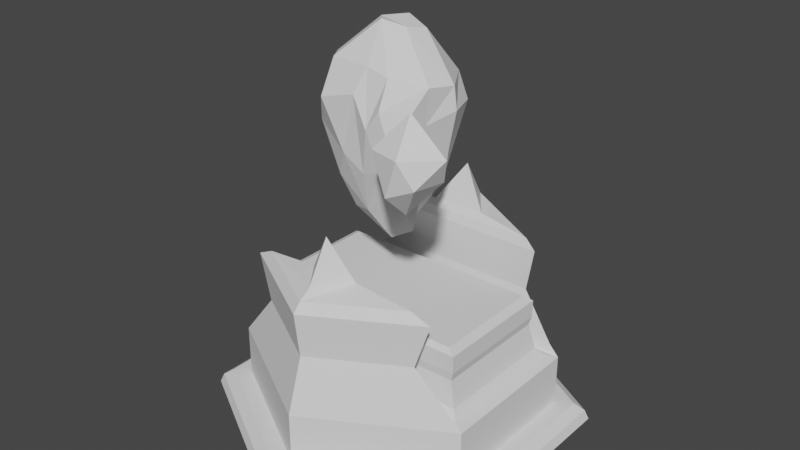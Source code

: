 # Source: RockTower2.blend  (saved by Blender 2.81.16; exported with 4.5.12 LTS)
import bpy
from mathutils import Matrix  # noqa: F401  (used for matrix-valued properties, if any)

bpy.ops.wm.read_factory_settings(use_empty=True)
scene = bpy.context.scene
scene.name = 'Scene'

# ---- collections
col_collection = bpy.data.collections.new('Collection'); scene.collection.children.link(col_collection)

# ---- world
world_world = bpy.data.worlds.new('World'); scene.world = world_world
world_world.use_nodes = True; world_world.node_tree.nodes.clear()
_N = world_world.node_tree.nodes; _L = world_world.node_tree.links
n0 = _N.new('ShaderNodeOutputWorld'); n0.name = 'World Output'; n0.location = (300, 300)
n1 = _N.new('ShaderNodeBackground'); n1.name = 'Background'; n1.location = (10, 300)
n1.inputs[0].default_value = (0.05088, 0.05088, 0.05088, 1.0)
_L.new(n1.outputs[0], n0.inputs[0])
n0.is_active_output = True
world_world.color = (0.05088, 0.05088, 0.05088)
world_world.use_sun_shadow = False
world_world.sun_shadow_jitter_overblur = 0.0

# ---- meshes
me_cylinder_002 = bpy.data.meshes.new('Cylinder.002')
me_cylinder_002.from_pydata([(1.013e-08, 1.01, -0.5064), (9.684e-09, 0.9875, -0.4567), (0.866, 0.5101, -0.5064), (0.8464, 0.4988, -0.4567), (0.866, -0.4899, -0.5064), (0.8464, -0.4786, -0.4567), (-7.729e-08, -0.9899, -0.5064), (-7.576e-08, -0.9673, -0.4567), (-0.866, -0.4899, -0.5064), (-0.8464, -0.4786, -0.4567), (-0.866, 0.5101, -0.5064), (-0.8464, 0.4988, -0.4567), (0.7088, 0.4193, -0.4172), (7.25e-09, 0.8286, -0.4172), (0.7088, -0.3991, -0.4172), (-6.444e-08, -0.8084, -0.4172), (-0.7088, -0.3991, -0.4172), (-0.7088, 0.4193, -0.4172), (0.794, 0.4685, -0.4172), (7.25e-09, 0.9269, -0.4172), (0.794, -0.4483, -0.4172), (-7.29e-08, -0.9067, -0.4172), (-0.794, -0.4483, -0.4172), (-0.794, 0.4685, -0.4172), (0.7088, 0.4193, -0.1439), (-2.112e-09, 0.8286, -0.1439), (0.7088, -0.3991, -0.1439), (-7.38e-08, -0.8084, -0.1439), (-0.7088, -0.3991, -0.1439), (-0.7088, 0.4193, -0.1439), (0.6463, 0.4314, -0.09282), (7.211e-10, 0.8045, -0.09282), (-0.6463, 0.4314, -0.09282), (0.5053, 0.4585, 0.3838), (7.108e-09, 0.7502, 0.3838), (-0.5053, 0.4585, 0.3838), (-7.135e-08, -0.7933, -0.09766), (0.6696, -0.4067, -0.09766), (-0.6696, -0.4067, -0.09766), (-6.355e-08, -0.7451, 0.3838), (0.5444, -0.4308, 0.3838), (-0.5444, -0.4308, 0.3838), (-4.947e-08, -0.4308, 0.3838), (1.013e-08, 0.4585, 0.3838), (0.611, -0.3287, -0.09159), (0.611, 0.3489, -0.09159), (-0.611, 0.3489, -0.09159), (-0.611, -0.3287, -0.09159), (0.6425, -0.3608, -0.128), (0.6425, 0.381, -0.128), (-0.6425, 0.381, -0.128), (-0.6425, -0.3608, -0.128), (0.5774, -0.3101, 0.04482), (0.5774, 0.3303, 0.04482), (-0.5774, 0.3303, 0.04482), (-0.5774, -0.3101, 0.04482), (0.5903, -0.3173, 0.09254), (0.5903, 0.3375, 0.09254), (-0.5903, 0.3375, 0.09254), (-0.5903, -0.3173, 0.09254), (0.5903, -0.3173, 0.186), (0.5903, 0.3375, 0.186), (-0.5903, 0.3375, 0.186), (-0.5903, -0.3173, 0.186), (0.545, -0.2922, 0.2074), (0.545, 0.3123, 0.2074), (-0.545, 0.3123, 0.2074), (-0.545, -0.2922, 0.2074), (-6.092e-08, -0.701, 0.4343), (-0.4455, 0.47, 0.4343), (9.816e-09, 0.7272, 0.4343), (0.4455, 0.47, 0.4343), (0.4426, -0.4455, 0.4343), (-0.4426, -0.4455, 0.4343), (-4.947e-08, -0.4455, 0.4343), (0.149, 0.4905, 0.4735), (-0.149, 0.4905, 0.4735), (1.937e-08, 0.6862, 0.4735), (0.1325, -0.4661, 0.4735), (-4.947e-08, -0.4661, 0.4735), (-5.723e-08, -0.6392, 0.4735), (-0.1325, -0.4661, 0.4735), (5.347e-08, 0.5611, 0.6917), (-4.999e-08, -0.5147, 0.6917), (0.4613, 0.467, 0.1455), (-0.4613, 0.467, 0.1455), (8.688e-09, 0.7333, 0.1455), (-0.4666, -0.4458, 0.1431), (0.4666, -0.4458, 0.1431), (-6.008e-08, -0.7151, 0.1431)], [], [(0, 1, 3, 2), (2, 3, 5, 4), (4, 5, 7, 6), (6, 7, 9, 8), (3, 1, 19, 18), (8, 9, 11, 10), (10, 11, 1, 0), (0, 2, 4, 6, 8, 10), (17, 16, 28, 29), (7, 5, 20, 21), (1, 11, 23, 19), (9, 7, 21, 22), (5, 3, 18, 20), (11, 9, 22, 23), (13, 12, 18, 19), (12, 14, 20, 18), (14, 15, 21, 20), (15, 16, 22, 21), (16, 17, 23, 22), (17, 13, 19, 23), (29, 28, 51, 50), (15, 14, 26, 27), (12, 13, 25, 24), (13, 17, 29, 25), (16, 15, 27, 28), (14, 12, 24, 26), (85, 84, 33, 43, 35), (26, 28, 38, 37), (29, 24, 30, 32), (25, 29, 32, 31), (24, 25, 31, 30), (39, 40, 72, 68), (86, 85, 35, 34), (84, 86, 34, 33), (88, 87, 41, 42, 40), (28, 27, 36, 38), (27, 26, 37, 36), (71, 70, 77, 75), (87, 89, 39, 41), (89, 88, 40, 39), (74, 73, 81, 79), (47, 44, 52, 55), (24, 29, 50, 49), (26, 24, 49, 48), (28, 26, 48, 51), (45, 44, 48, 49), (47, 46, 50, 51), (44, 47, 51, 48), (46, 45, 49, 50), (53, 54, 58, 57), (44, 45, 53, 52), (45, 46, 54, 53), (46, 47, 55, 54), (59, 56, 60, 63), (54, 55, 59, 58), (55, 52, 56, 59), (52, 53, 57, 56), (63, 60, 64, 67), (56, 57, 61, 60), (57, 58, 62, 61), (58, 59, 63, 62), (65, 66, 67, 64), (60, 61, 65, 64), (61, 62, 66, 65), (62, 63, 67, 66), (34, 35, 69, 70), (35, 33, 71, 69), (41, 39, 68, 73), (33, 34, 70, 71), (40, 42, 74, 72), (42, 41, 73, 74), (79, 81, 83), (70, 69, 76, 77), (69, 71, 75, 76), (77, 76, 82), (72, 74, 79, 78), (73, 68, 80, 81), (68, 72, 78, 80), (78, 79, 83), (75, 77, 82), (76, 75, 82), (81, 80, 83), (80, 78, 83), (30, 31, 86, 84), (31, 32, 85, 86), (32, 30, 84, 85), (36, 37, 88, 89), (38, 36, 89, 87), (37, 38, 87, 88)])
_uv = me_cylinder_002.uv_layers.new(name='UVMap')
_uv.uv.foreach_set('vector', [1.0, 0.5, 1.0, 1.0, 0.8333, 1.0, 0.8333, 0.5, 0.8333, 0.5, 0.8333, 1.0, 0.6667, 1.0, 0.6667, 0.5, 0.6667, 0.5, 0.6667, 1.0, 0.5, 1.0, 0.5, 0.5, 0.5, 0.5, 0.5, 1.0, 0.3333, 1.0, 0.3333, 0.5, 0.8333, 1.0, 1.0, 1.0, 1.0, 1.0, 0.8333, 1.0, 0.3333, 0.5, 0.3333, 1.0, 0.1667, 1.0, 0.1667, 0.5, 0.1667, 0.5, 0.1667, 1.0, -8.941e-08, 1.0, -8.941e-08, 0.5, 0.75, 0.49, 0.9578, 0.37, 0.9578, 0.13, 0.75, 0.01, 0.5422, 0.13, 0.5422, 0.37, 0.06445, 0.3571, 0.06445, 0.1429, 0.06445, 0.1429, 0.06445, 0.3571, 0.5, 1.0, 0.6667, 1.0, 0.6667, 1.0, 0.5, 1.0, -8.941e-08, 1.0, 0.1667, 1.0, 0.1667, 1.0, -8.941e-08, 1.0, 0.3333, 1.0, 0.5, 1.0, 0.5, 1.0, 0.3333, 1.0, 0.6667, 1.0, 0.8333, 1.0, 0.8333, 1.0, 0.6667, 1.0, 0.1667, 1.0, 0.3333, 1.0, 0.3333, 1.0, 0.1667, 1.0, 0.25, 0.4643, 0.4356, 0.3571, 0.4578, 0.37, 0.25, 0.49, 0.4356, 0.3571, 0.4356, 0.1429, 0.4578, 0.13, 0.4578, 0.37, 0.4356, 0.1429, 0.25, 0.03574, 0.25, 0.01, 0.4578, 0.13, 0.25, 0.03574, 0.06445, 0.1429, 0.04215, 0.13, 0.25, 0.01, 0.06445, 0.1429, 0.06445, 0.3571, 0.04215, 0.37, 0.04215, 0.13, 0.06445, 0.3571, 0.25, 0.4643, 0.25, 0.49, 0.04215, 0.37, 0.06445, 0.3571, 0.06445, 0.1429, 0.06445, 0.1429, 0.06445, 0.3571, 0.25, 0.03574, 0.4356, 0.1429, 0.4356, 0.1429, 0.25, 0.03574, 0.4356, 0.3571, 0.25, 0.4643, 0.25, 0.4643, 0.4356, 0.3571, 0.25, 0.4643, 0.06445, 0.3571, 0.06445, 0.3571, 0.25, 0.4643, 0.06445, 0.1429, 0.25, 0.03574, 0.25, 0.03574, 0.06445, 0.1429, 0.4356, 0.1429, 0.4356, 0.3571, 0.4356, 0.3571, 0.4356, 0.1429, 0.06445, 0.3571, 0.4356, 0.3571, 0.4356, 0.3571, 0.25, 0.3571, 0.06445, 0.3571, 0.4356, 0.1429, 0.06445, 0.1429, 0.06445, 0.1429, 0.4356, 0.1429, 0.06445, 0.3571, 0.4356, 0.3571, 0.4356, 0.3571, 0.06445, 0.3571, 0.25, 0.4643, 0.06445, 0.3571, 0.06445, 0.3571, 0.25, 0.4643, 0.4356, 0.3571, 0.25, 0.4643, 0.25, 0.4643, 0.4356, 0.3571, 0.25, 0.03574, 0.4356, 0.1429, 0.4356, 0.1429, 0.25, 0.03574, 0.25, 0.4643, 0.06445, 0.3571, 0.06445, 0.3571, 0.25, 0.4643, 0.4356, 0.3571, 0.25, 0.4643, 0.25, 0.4643, 0.4356, 0.3571, 0.4356, 0.1429, 0.06445, 0.1429, 0.06445, 0.1429, 0.25, 0.1429, 0.4356, 0.1429, 0.06445, 0.1429, 0.25, 0.03574, 0.25, 0.03574, 0.06445, 0.1429, 0.25, 0.03574, 0.4356, 0.1429, 0.4356, 0.1429, 0.25, 0.03574, 0.4356, 0.3571, 0.25, 0.4643, 0.25, 0.4643, 0.4356, 0.3571, 0.06445, 0.1429, 0.25, 0.03574, 0.25, 0.03574, 0.06445, 0.1429, 0.25, 0.03574, 0.4356, 0.1429, 0.4356, 0.1429, 0.25, 0.03574, 0.25, 0.1429, 0.06445, 0.1429, 0.06445, 0.1429, 0.25, 0.1429, 0.07395, 0.1524, 0.4261, 0.1524, 0.4261, 0.1524, 0.07395, 0.1524, 0.4356, 0.3571, 0.06445, 0.3571, 0.06445, 0.3571, 0.4356, 0.3571, 0.4356, 0.1429, 0.4356, 0.3571, 0.4356, 0.3571, 0.4356, 0.1429, 0.06445, 0.1429, 0.4356, 0.1429, 0.4356, 0.1429, 0.06445, 0.1429, 0.4261, 0.3476, 0.4261, 0.1524, 0.4356, 0.1429, 0.4356, 0.3571, 0.07395, 0.1524, 0.07395, 0.3476, 0.06445, 0.3571, 0.06445, 0.1429, 0.4261, 0.1524, 0.07395, 0.1524, 0.06445, 0.1429, 0.4356, 0.1429, 0.07395, 0.3476, 0.4261, 0.3476, 0.4356, 0.3571, 0.06445, 0.3571, 0.4261, 0.3476, 0.07395, 0.3476, 0.07395, 0.3476, 0.4261, 0.3476, 0.4261, 0.1524, 0.4261, 0.3476, 0.4261, 0.3476, 0.4261, 0.1524, 0.4261, 0.3476, 0.07395, 0.3476, 0.07395, 0.3476, 0.4261, 0.3476, 0.07395, 0.3476, 0.07395, 0.1524, 0.07395, 0.1524, 0.07395, 0.3476, 0.07395, 0.1524, 0.4261, 0.1524, 0.4261, 0.1524, 0.07395, 0.1524, 0.07395, 0.3476, 0.07395, 0.1524, 0.07395, 0.1524, 0.07395, 0.3476, 0.07395, 0.1524, 0.4261, 0.1524, 0.4261, 0.1524, 0.07395, 0.1524, 0.4261, 0.1524, 0.4261, 0.3476, 0.4261, 0.3476, 0.4261, 0.1524, 0.07395, 0.1524, 0.4261, 0.1524, 0.4261, 0.1524, 0.07395, 0.1524, 0.4261, 0.1524, 0.4261, 0.3476, 0.4261, 0.3476, 0.4261, 0.1524, 0.4261, 0.3476, 0.07395, 0.3476, 0.07395, 0.3476, 0.4261, 0.3476, 0.07395, 0.3476, 0.07395, 0.1524, 0.07395, 0.1524, 0.07395, 0.3476, 0.4261, 0.3476, 0.07395, 0.3476, 0.07395, 0.1524, 0.4261, 0.1524, 0.4261, 0.1524, 0.4261, 0.3476, 0.4261, 0.3476, 0.4261, 0.1524, 0.4261, 0.3476, 0.07395, 0.3476, 0.07395, 0.3476, 0.4261, 0.3476, 0.07395, 0.3476, 0.07395, 0.1524, 0.07395, 0.1524, 0.07395, 0.3476, 0.25, 0.4643, 0.06445, 0.3571, 0.06445, 0.3571, 0.25, 0.4643, 0.0, 0.0, 0.0, 0.0, 0.0, 0.0, 0.0, 0.0, 0.06445, 0.1429, 0.25, 0.03574, 0.25, 0.03574, 0.06445, 0.1429, 0.4356, 0.3571, 0.25, 0.4643, 0.25, 0.4643, 0.4356, 0.3571, 0.4356, 0.1429, 0.25, 0.1429, 0.25, 0.1429, 0.4356, 0.1429, 0.25, 0.1429, 0.06445, 0.1429, 0.06445, 0.1429, 0.25, 0.1429, 0.25, 0.1429, 0.06445, 0.1429, 0.25, 0.1429, 0.25, 0.4643, 0.06445, 0.3571, 0.06445, 0.3571, 0.25, 0.4643, 0.0, 0.0, 0.0, 0.0, 0.0, 0.0, 0.0, 0.0, 0.25, 0.4643, 0.06445, 0.3571, 0.25, 0.4643, 0.4356, 0.1429, 0.25, 0.1429, 0.25, 0.1429, 0.4356, 0.1429, 0.06445, 0.1429, 0.25, 0.03574, 0.25, 0.03574, 0.06445, 0.1429, 0.25, 0.03574, 0.4356, 0.1429, 0.4356, 0.1429, 0.25, 0.03574, 0.4356, 0.1429, 0.25, 0.1429, 0.4356, 0.1429, 0.4356, 0.3571, 0.25, 0.4643, 0.4356, 0.3571, 0.0, 0.0, 0.0, 0.0, 0.0, 0.0, 0.06445, 0.1429, 0.25, 0.03574, 0.06445, 0.1429, 0.25, 0.03574, 0.4356, 0.1429, 0.25, 0.03574, 0.4356, 0.3571, 0.25, 0.4643, 0.25, 0.4643, 0.4356, 0.3571, 0.25, 0.4643, 0.06445, 0.3571, 0.06445, 0.3571, 0.25, 0.4643, 0.06445, 0.3571, 0.4356, 0.3571, 0.4356, 0.3571, 0.06445, 0.3571, 0.25, 0.03574, 0.4356, 0.1429, 0.4356, 0.1429, 0.25, 0.03574, 0.06445, 0.1429, 0.25, 0.03574, 0.25, 0.03574, 0.06445, 0.1429, 0.4356, 0.1429, 0.06445, 0.1429, 0.06445, 0.1429, 0.4356, 0.1429])
me_cylinder_002.use_remesh_fix_poles = True
me_cylinder_002.use_remesh_preserve_attributes = False
me_cylinder_002.use_mirror_vertex_groups = False
me_cylinder_002.update()
me_icosphere = bpy.data.meshes.new('Icosphere')
me_icosphere.from_pydata([(-0.1582, -0.04968, -0.9354), (-0.1705, 0.1373, -0.8544), (0.04514, 0.1549, -0.8458), (0.1737, -0.03567, -0.8778), (0.0584, -0.1833, -0.9208), (0.2194, -0.3091, -0.3626), (0.2874, -0.308, -0.1242), (0.3236, -0.4787, -0.04356), (0.1846, -0.4782, -0.1726), (0.1184, -0.376, -0.4742), (-0.2625, -0.2714, -0.6769), (-0.04073, -0.369, -0.6198), (-0.01662, -0.4523, -0.2495), (-0.2311, -0.45, -0.122), (-0.3652, -0.351, -0.3873), (-0.4401, 0.1201, -0.5886), (-0.4611, -0.05941, -0.6412), (-0.5862, -0.09781, -0.4141), (-0.6212, 0.0162, -0.1503), (-0.5152, 0.1432, -0.3483), (0.01749, 0.3253, -0.4908), (-0.1991, 0.3022, -0.5009), (-0.2575, 0.3375, -0.2466), (-0.123, 0.4308, -0.1171), (0.09422, 0.3744, -0.2773), (0.3162, -0.06116, -0.1891), (0.2805, -0.05987, -0.4756), (0.2654, 0.12, -0.5537), (0.3458, 0.1913, -0.3201), (0.4236, 0.1213, -0.0921), (-0.09673, -0.4719, 0.4314), (0.0669, -0.5126, 0.1778), (0.2104, -0.517, 0.366), (0.1965, -0.3882, 0.6052), (-0.02329, -0.3782, 0.6582), (-0.6003, -0.2123, 0.3468), (-0.5652, -0.35, 0.06862), (-0.4317, -0.4906, 0.3382), (-0.4023, -0.3567, 0.6566), (-0.4958, -0.2041, 0.65), (-0.3925, 0.3758, 0.2599), (-0.4767, 0.269, 0.07314), (-0.5987, 0.1546, 0.2579), (-0.477, 0.1278, 0.5368), (-0.3517, 0.3074, 0.507), (0.3918, 0.4115, 0.2527), (0.2219, 0.497, 0.07426), (-0.01262, 0.5676, 0.2333), (0.04619, 0.4871, 0.4829), (0.2823, 0.4232, 0.4815), (0.384, -0.32, 0.3327), (0.3917, -0.1552, 0.183), (0.5288, 0.07872, 0.2809), (0.5127, 0.06227, 0.4961), (0.4468, -0.1826, 0.5243), (-0.0794, -0.1394, 0.9781), (0.1327, -0.09065, 0.9427), (0.1879, 0.1069, 0.8982), (-0.02124, 0.1436, 0.9714), (-0.1966, 0.001357, 0.9525)], [], [(5, 3, 26), (1, 15, 21), (4, 9, 11), (2, 20, 27), (12, 8, 31), (7, 50, 32), (6, 25, 51), (13, 30, 37), (18, 35, 42), (23, 40, 47), (17, 14, 36), (22, 19, 41), (28, 24, 46), (29, 45, 52), (33, 54, 56), (38, 34, 55), (43, 39, 59), (48, 44, 58), (53, 49, 57), (0, 1, 2, 3, 4), (5, 6, 7, 8, 9), (10, 11, 12, 13, 14), (15, 16, 17, 18, 19), (20, 21, 22, 23, 24), (25, 26, 27, 28, 29), (30, 31, 32, 33, 34), (35, 36, 37, 38, 39), (40, 41, 42, 43, 44), (45, 46, 47, 48, 49), (50, 51, 52, 53, 54), (55, 56, 57, 58, 59), (10, 0, 4, 11), (3, 5, 9, 4), (8, 12, 11, 9), (25, 6, 5, 26), (2, 27, 26, 3), (15, 1, 0, 16), (14, 17, 16, 10), (20, 2, 1, 21), (19, 22, 21, 15), (24, 28, 27, 20), (50, 7, 6, 51), (29, 52, 51, 25), (30, 13, 12, 31), (7, 32, 31, 8), (35, 18, 17, 36), (13, 37, 36, 14), (40, 23, 22, 41), (18, 42, 41, 19), (45, 29, 28, 46), (23, 47, 46, 24), (54, 33, 32, 50), (34, 38, 37, 30), (39, 43, 42, 35), (44, 48, 47, 40), (49, 53, 52, 45), (55, 34, 33, 56), (53, 57, 56, 54), (59, 39, 38, 55), (58, 44, 43, 59), (57, 49, 48, 58), (0, 10, 16)])
_uv = me_icosphere.uv_layers.new(name='UVMap')
_uv.uv.foreach_set('vector', [0.6797, 0.1367, 0.6353, 0.05984, 0.591, 0.1367, 0.2718, 0.06228, 0.2321, 0.1311, 0.3115, 0.1311, 0.8253, 0.07418, 0.7926, 0.1308, 0.858, 0.1308, 0.452, 0.05855, 0.4087, 0.1335, 0.4953, 0.1335, 0.8494, 0.1827, 0.7772, 0.1827, 0.8133, 0.2452, 0.7281, 0.2123, 0.6855, 0.286, 0.7706, 0.286, 0.6736, 0.1853, 0.5964, 0.1853, 0.635, 0.2523, 0.9068, 0.2119, 0.8589, 0.2948, 0.9546, 0.2948, 0.1843, 0.2166, 0.1391, 0.2949, 0.2295, 0.2949, 0.3623, 0.2059, 0.3129, 0.2914, 0.4116, 0.2914, 0.1386, 0.1755, 0.04336, 0.1755, 0.09099, 0.258, 0.317, 0.1798, 0.2313, 0.1798, 0.2742, 0.254, 0.5008, 0.1812, 0.4143, 0.1812, 0.4575, 0.2561, 0.5473, 0.2173, 0.507, 0.2871, 0.5876, 0.2871, 0.7782, 0.3365, 0.6816, 0.3365, 0.7299, 0.4201, 0.955, 0.3382, 0.8633, 0.3382, 0.9091, 0.4176, 0.2248, 0.337, 0.1366, 0.337, 0.1807, 0.4135, 0.4141, 0.3377, 0.3138, 0.3377, 0.364, 0.4245, 0.589, 0.3355, 0.4973, 0.3355, 0.5432, 0.4149, 0.08956, 0.06138, 0.1212, 0.05244, 0.1048, 0.024, 0.06435, 0.04601, 0.04614, 0.07755, 0.6797, 0.1367, 0.6705, 0.1575, 0.7183, 0.1575, 0.7259, 0.1551, 0.7011, 0.1121, 0.05075, 0.1286, 0.01342, 0.1342, 0.0, 0.1575, 0.000506, 0.1575, 0.04362, 0.1575, 0.2321, 0.1311, 0.2073, 0.1133, 0.1818, 0.1575, 0.2036, 0.1575, 0.2353, 0.1575, 0.4087, 0.1335, 0.386, 0.1187, 0.3636, 0.1575, 0.3769, 0.1575, 0.4216, 0.1575, 0.5964, 0.1853, 0.5881, 0.1575, 0.5455, 0.1575, 0.5456, 0.1578, 0.5741, 0.207, 0.8589, 0.2948, 0.8494, 0.2608, 0.8275, 0.2988, 0.8182, 0.3149, 0.8635, 0.3149, 0.1391, 0.2949, 0.1205, 0.2636, 0.1001, 0.2991, 0.09475, 0.3149, 0.1336, 0.3149, 0.3129, 0.2914, 0.3045, 0.2599, 0.2771, 0.3073, 0.2781, 0.3149, 0.3146, 0.3149, 0.507, 0.2871, 0.4857, 0.261, 0.4648, 0.2972, 0.4545, 0.3149, 0.4909, 0.3149, 0.6855, 0.286, 0.6643, 0.2665, 0.6411, 0.3067, 0.6515, 0.3149, 0.6881, 0.3149, 0.9091, 0.4176, 0.8817, 0.4249, 0.8924, 0.4435, 0.9197, 0.454, 0.9393, 0.42, 0.05075, 0.1286, 0.08956, 0.06138, 0.04614, 0.07755, 0.01342, 0.1342, 0.6353, 0.05984, 0.6797, 0.1367, 0.7011, 0.1121, 0.6683, 0.0554, 0.7772, 0.1827, 0.8494, 0.1827, 0.858, 0.1308, 0.7926, 0.1308, 0.5964, 0.1853, 0.6736, 0.1853, 0.6797, 0.1367, 0.591, 0.1367, 0.452, 0.05855, 0.4953, 0.1335, 0.5302, 0.1311, 0.4858, 0.05422, 0.2321, 0.1311, 0.2718, 0.06228, 0.2461, 0.04605, 0.2073, 0.1133, 0.04336, 0.1755, 0.1386, 0.1755, 0.1284, 0.1286, 0.05075, 0.1286, 0.4087, 0.1335, 0.452, 0.05855, 0.4258, 0.04986, 0.386, 0.1187, 0.2313, 0.1798, 0.317, 0.1798, 0.3115, 0.1311, 0.2321, 0.1311, 0.4143, 0.1812, 0.5008, 0.1812, 0.4953, 0.1335, 0.4087, 0.1335, 0.6855, 0.286, 0.7281, 0.2123, 0.6736, 0.1853, 0.635, 0.2523, 0.5473, 0.2173, 0.5876, 0.2871, 0.635, 0.2523, 0.5964, 0.1853, 0.8589, 0.2948, 0.9068, 0.2119, 0.8494, 0.1827, 0.8133, 0.2452, 0.7281, 0.2123, 0.7706, 0.286, 0.8133, 0.2452, 0.7772, 0.1827, 0.1391, 0.2949, 0.1843, 0.2166, 0.1386, 0.1755, 0.09099, 0.258, 0.9068, 0.2119, 0.9546, 0.2948, 0.9705, 0.2638, 0.9229, 0.1813, 0.3129, 0.2914, 0.3623, 0.2059, 0.317, 0.1798, 0.2742, 0.254, 0.1843, 0.2166, 0.2295, 0.2949, 0.2742, 0.254, 0.2313, 0.1798, 0.507, 0.2871, 0.5473, 0.2173, 0.5008, 0.1812, 0.4575, 0.2561, 0.3623, 0.2059, 0.4116, 0.2914, 0.4575, 0.2561, 0.4143, 0.1812, 0.6816, 0.3365, 0.7782, 0.3365, 0.7706, 0.286, 0.6855, 0.286, 0.8633, 0.3382, 0.955, 0.3382, 0.9546, 0.2948, 0.8589, 0.2948, 0.1366, 0.337, 0.2248, 0.337, 0.2295, 0.2949, 0.1391, 0.2949, 0.3138, 0.3377, 0.4141, 0.3377, 0.4116, 0.2914, 0.3129, 0.2914, 0.4973, 0.3355, 0.589, 0.3355, 0.5876, 0.2871, 0.507, 0.2871, 0.9091, 0.4176, 0.8633, 0.3382, 0.8334, 0.3412, 0.8817, 0.4249, 0.589, 0.3355, 0.5432, 0.4149, 0.5684, 0.4326, 0.6167, 0.3489, 0.1807, 0.4135, 0.1366, 0.337, 0.11, 0.348, 0.1559, 0.4274, 0.364, 0.4245, 0.3138, 0.3377, 0.2912, 0.347, 0.3353, 0.4234, 0.5432, 0.4149, 0.4973, 0.3355, 0.4736, 0.348, 0.5238, 0.4348, 0.08956, 0.06138, 0.05075, 0.1286, 0.1284, 0.1286])
me_icosphere.use_remesh_fix_poles = True
me_icosphere.use_remesh_preserve_attributes = False
me_icosphere.use_mirror_vertex_groups = False
me_icosphere.update()
me_icosphere_001 = bpy.data.meshes.new('Icosphere.001')
me_icosphere_001.from_pydata([(-0.0888, -0.0004472, -0.8302), (0.3747, -0.379, -0.1586), (-0.1288, -0.4652, -0.3848), (-0.5643, -0.01451, -0.4631), (-0.1364, 0.4715, -0.3155), (0.4566, 0.2567, -0.1938), (0.121, -0.5055, 0.3088), (-0.5091, -0.3292, 0.291), (-0.4583, 0.3193, 0.2237), (0.3067, 0.5641, 0.3349), (0.67, 0.03406, 0.3015), (-0.04333, 0.04816, 0.8863)], [], [(0, 1, 2), (1, 0, 5), (0, 2, 3), (0, 3, 4), (0, 4, 5), (1, 5, 10), (2, 1, 6), (3, 2, 7), (4, 3, 8), (5, 4, 9), (1, 10, 6), (2, 6, 7), (3, 7, 8), (4, 8, 9), (5, 9, 10), (6, 10, 11), (7, 6, 11), (8, 7, 11), (9, 8, 11), (10, 9, 11)])
_uv = me_icosphere_001.uv_layers.new(name='UVMap')
_uv.uv.foreach_set('vector', [0.8182, 0.0, 0.7273, 0.1575, 0.9091, 0.1575, 0.7273, 0.1575, 0.6364, 0.0, 0.5455, 0.1575, 0.09091, 0.0, 0.0, 0.1575, 0.1818, 0.1575, 0.2727, 0.0, 0.1818, 0.1575, 0.3636, 0.1575, 0.4545, 0.0, 0.3636, 0.1575, 0.5455, 0.1575, 0.7273, 0.1575, 0.5455, 0.1575, 0.6364, 0.3149, 0.9091, 0.1575, 0.7273, 0.1575, 0.8182, 0.3149, 0.1818, 0.1575, 0.0, 0.1575, 0.09091, 0.3149, 0.3636, 0.1575, 0.1818, 0.1575, 0.2727, 0.3149, 0.5455, 0.1575, 0.3636, 0.1575, 0.4545, 0.3149, 0.7273, 0.1575, 0.6364, 0.3149, 0.8182, 0.3149, 0.9091, 0.1575, 0.8182, 0.3149, 1.0, 0.3149, 0.1818, 0.1575, 0.09091, 0.3149, 0.2727, 0.3149, 0.3636, 0.1575, 0.2727, 0.3149, 0.4545, 0.3149, 0.5455, 0.1575, 0.4545, 0.3149, 0.6364, 0.3149, 0.8182, 0.3149, 0.6364, 0.3149, 0.7273, 0.4724, 1.0, 0.3149, 0.8182, 0.3149, 0.9091, 0.4724, 0.2727, 0.3149, 0.09091, 0.3149, 0.1818, 0.4724, 0.4545, 0.3149, 0.2727, 0.3149, 0.3636, 0.4724, 0.6364, 0.3149, 0.4545, 0.3149, 0.5455, 0.4724])
me_icosphere_001.use_remesh_fix_poles = True
me_icosphere_001.use_remesh_preserve_attributes = False
me_icosphere_001.use_mirror_vertex_groups = False
me_icosphere_001.update()
me_icosphere_002 = bpy.data.meshes.new('Icosphere.002')
me_icosphere_002.from_pydata([(-0.01047, 0.09106, -0.9364), (0.4387, -0.4127, -0.3113), (-0.09838, -0.3923, -0.4447), (-0.5716, 0.1005, -0.4069), (-0.1521, 0.5003, -0.3198), (0.4949, 0.2158, -0.3176), (0.1235, -0.5516, 0.3252), (-0.5959, -0.2846, 0.4913), (-0.5491, 0.3568, 0.3957), (0.2507, 0.426, 0.2876), (0.7245, -0.07498, 0.2048), (-0.05489, 0.02555, 1.032)], [], [(0, 1, 2), (1, 0, 5), (0, 2, 3), (0, 3, 4), (0, 4, 5), (1, 5, 10), (2, 1, 6), (3, 2, 7), (4, 3, 8), (5, 4, 9), (1, 10, 6), (2, 6, 7), (3, 7, 8), (4, 8, 9), (5, 9, 10), (6, 10, 11), (7, 6, 11), (8, 7, 11), (9, 8, 11), (10, 9, 11)])
_uv = me_icosphere_002.uv_layers.new(name='UVMap')
_uv.uv.foreach_set('vector', [0.8182, 0.0, 0.7273, 0.1575, 0.9091, 0.1575, 0.7273, 0.1575, 0.6364, 0.0, 0.5455, 0.1575, 0.09091, 0.0, 0.0, 0.1575, 0.1818, 0.1575, 0.2727, 0.0, 0.1818, 0.1575, 0.3636, 0.1575, 0.4545, 0.0, 0.3636, 0.1575, 0.5455, 0.1575, 0.7273, 0.1575, 0.5455, 0.1575, 0.6364, 0.3149, 0.9091, 0.1575, 0.7273, 0.1575, 0.8182, 0.3149, 0.1818, 0.1575, 0.0, 0.1575, 0.09091, 0.3149, 0.3636, 0.1575, 0.1818, 0.1575, 0.2727, 0.3149, 0.5455, 0.1575, 0.3636, 0.1575, 0.4545, 0.3149, 0.7273, 0.1575, 0.6364, 0.3149, 0.8182, 0.3149, 0.9091, 0.1575, 0.8182, 0.3149, 1.0, 0.3149, 0.1818, 0.1575, 0.09091, 0.3149, 0.2727, 0.3149, 0.3636, 0.1575, 0.2727, 0.3149, 0.4545, 0.3149, 0.5455, 0.1575, 0.4545, 0.3149, 0.6364, 0.3149, 0.8182, 0.3149, 0.6364, 0.3149, 0.7273, 0.4724, 1.0, 0.3149, 0.8182, 0.3149, 0.9091, 0.4724, 0.2727, 0.3149, 0.09091, 0.3149, 0.1818, 0.4724, 0.4545, 0.3149, 0.2727, 0.3149, 0.3636, 0.4724, 0.6364, 0.3149, 0.4545, 0.3149, 0.5455, 0.4724])
me_icosphere_002.use_remesh_fix_poles = True
me_icosphere_002.use_remesh_preserve_attributes = False
me_icosphere_002.use_mirror_vertex_groups = False
me_icosphere_002.update()

# ---- objects
ob_cylinder = bpy.data.objects.new('Cylinder', me_cylinder_002)
ob_icosphere = bpy.data.objects.new('Icosphere', me_icosphere)
ob_icosphere_001 = bpy.data.objects.new('Icosphere.001', me_icosphere_001)
ob_icosphere_002 = bpy.data.objects.new('Icosphere.002', me_icosphere_002)

# ---- transforms, parenting, visibility, modifiers, constraints
ob_cylinder.location = (-1.013e-08, -0.0101, 0.5064)
ob_cylinder.lineart.crease_threshold = 0.0
ob_icosphere.location = (-0.01131, 0.01426, 1.547)
ob_icosphere.scale = (0.5666, 0.5666, 0.5666)
ob_icosphere.lineart.crease_threshold = 0.0
ob_icosphere_001.location = (0.427, -0.4425, 1.632)
ob_icosphere_001.scale = (0.2743, 0.2743, 0.2743)
ob_icosphere_001.lineart.crease_threshold = 0.0
ob_icosphere_002.location = (-0.4574, 0.4589, 1.653)
ob_icosphere_002.rotation_euler = (2.912, -0.1267, -3.637)
ob_icosphere_002.scale = (0.2743, 0.2743, 0.2743)
ob_icosphere_002.lineart.crease_threshold = 0.0

# ---- collection membership
col_collection.objects.link(ob_cylinder)
col_collection.objects.link(ob_icosphere)
col_collection.objects.link(ob_icosphere_001)
col_collection.objects.link(ob_icosphere_002)

# ---- scene / render settings (as saved in the file)
scene.frame_start = 1; scene.frame_end = 250; scene.frame_set(21)
scene.render.engine = 'BLENDER_EEVEE_NEXT'
scene.cycles.use_denoising = False
scene.cycles.samples = 128
scene.cycles.sampling_pattern = 'TABULATED_SOBOL'
scene.cycles.use_adaptive_sampling = False
scene.cycles.use_light_tree = False
scene.view_settings.view_transform = 'Filmic'
bpy.context.view_layer.update()

# ---- added for rendering (the .blend has no active camera and no usable light): camera, sun
cam_auto = bpy.data.cameras.new('AutoCamera')
cam_auto.lens = 50.0
cam_auto.sensor_width = 36.0
cam_auto.clip_end = 1000.0
ob_auto_camera = bpy.data.objects.new('AutoCamera', cam_auto)
scene.collection.objects.link(ob_auto_camera)
ob_auto_camera.location = (3.12573, -3.75088, 3.55097)
ob_auto_camera.rotation_euler = (1.09748, -7.21219e-08, 0.694738)
scene.camera = ob_auto_camera
light_auto_sun = bpy.data.lights.new('AutoSun', 'SUN')
light_auto_sun.energy = 3.0
light_auto_sun.angle = 0.0523599
ob_auto_sun = bpy.data.objects.new('AutoSun', light_auto_sun)
scene.collection.objects.link(ob_auto_sun)
ob_auto_sun.rotation_euler = (0.872665, 0.174533, 0.523599)
bpy.context.view_layer.update()
